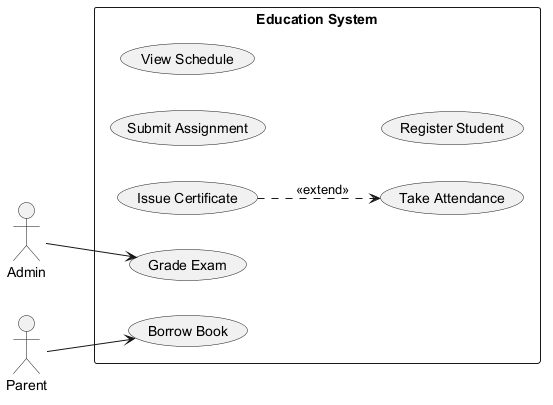

The diagram above was rendered by PlantUML. Its source (embedded in the PNG):
@startuml
skinparam backgroundColor #FFFFFF
skinparam classBackgroundColor #F3E5F5
skinparam classBorderColor #6A1B9A
left to right direction
actor "Admin" as Admin
actor "Parent" as Parent
rectangle "Education System" {
  usecase "Take Attendance" as UC_TakeAttendance
  usecase "Issue Certificate" as UC_IssueCertificate
  usecase "Borrow Book" as UC_BorrowBook
  usecase "Submit Assignment" as UC_SubmitAssignment
  usecase "View Schedule" as UC_ViewSchedule
  usecase "Register Student" as UC_RegisterStudent
  usecase "Grade Exam" as UC_GradeExam
}
Admin --> UC_GradeExam
Parent --> UC_BorrowBook
UC_IssueCertificate ..> UC_TakeAttendance : <<extend>>
@enduml